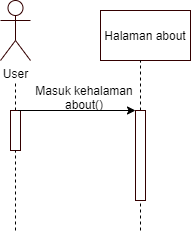

The diagram above was exported from draw.io. Its source (the exported page's mxGraphModel, read from the mxfile embedded in the PNG):
<mxGraphModel dx="1038" dy="523" grid="1" gridSize="10" guides="1" tooltips="1" connect="1" arrows="1" fold="1" page="1" pageScale="1" pageWidth="827" pageHeight="1169" math="0" shadow="0">
  <root>
    <mxCell id="0" />
    <mxCell id="1" parent="0" />
    <mxCell id="ZHUhwsxuq3rnonvQ1H8C-37" value="User" style="shape=umlActor;verticalLabelPosition=bottom;verticalAlign=top;html=1;outlineConnect=0;strokeColor=#330000;" parent="1" vertex="1">
      <mxGeometry x="90" y="40" width="30" height="60" as="geometry" />
    </mxCell>
    <mxCell id="ZHUhwsxuq3rnonvQ1H8C-38" value="" style="endArrow=none;dashed=1;html=1;" parent="1" source="ZHUhwsxuq3rnonvQ1H8C-45" edge="1">
      <mxGeometry width="50" height="50" relative="1" as="geometry">
        <mxPoint x="105" y="471" as="sourcePoint" />
        <mxPoint x="105" y="121" as="targetPoint" />
      </mxGeometry>
    </mxCell>
    <mxCell id="ZHUhwsxuq3rnonvQ1H8C-39" value="Halaman about" style="rounded=0;whiteSpace=wrap;html=1;strokeColor=#330000;" parent="1" vertex="1">
      <mxGeometry x="190" y="50" width="90" height="50" as="geometry" />
    </mxCell>
    <mxCell id="ZHUhwsxuq3rnonvQ1H8C-42" value="" style="endArrow=none;dashed=1;html=1;" parent="1" edge="1">
      <mxGeometry width="50" height="50" relative="1" as="geometry">
        <mxPoint x="230" y="270" as="sourcePoint" />
        <mxPoint x="230" y="100" as="targetPoint" />
      </mxGeometry>
    </mxCell>
    <mxCell id="ZHUhwsxuq3rnonvQ1H8C-45" value="" style="rounded=0;whiteSpace=wrap;html=1;strokeColor=#330000;" parent="1" vertex="1">
      <mxGeometry x="100" y="150" width="10" height="40" as="geometry" />
    </mxCell>
    <mxCell id="ZHUhwsxuq3rnonvQ1H8C-46" value="" style="endArrow=none;dashed=1;html=1;" parent="1" target="ZHUhwsxuq3rnonvQ1H8C-45" edge="1">
      <mxGeometry width="50" height="50" relative="1" as="geometry">
        <mxPoint x="105" y="270" as="sourcePoint" />
        <mxPoint x="105" y="121" as="targetPoint" />
      </mxGeometry>
    </mxCell>
    <mxCell id="ZHUhwsxuq3rnonvQ1H8C-47" value="" style="rounded=0;whiteSpace=wrap;html=1;strokeColor=#330000;" parent="1" vertex="1">
      <mxGeometry x="225" y="150" width="10" height="90" as="geometry" />
    </mxCell>
    <mxCell id="ZHUhwsxuq3rnonvQ1H8C-49" value="" style="endArrow=classic;html=1;exitX=0.75;exitY=0;exitDx=0;exitDy=0;entryX=0;entryY=0;entryDx=0;entryDy=0;" parent="1" source="ZHUhwsxuq3rnonvQ1H8C-45" target="ZHUhwsxuq3rnonvQ1H8C-47" edge="1">
      <mxGeometry width="50" height="50" relative="1" as="geometry">
        <mxPoint x="390" y="250" as="sourcePoint" />
        <mxPoint x="440" y="200" as="targetPoint" />
      </mxGeometry>
    </mxCell>
    <mxCell id="ZHUhwsxuq3rnonvQ1H8C-50" value="Masuk kehalaman&lt;br&gt;about()" style="text;html=1;strokeColor=none;fillColor=none;align=center;verticalAlign=middle;whiteSpace=wrap;rounded=0;" parent="1" vertex="1">
      <mxGeometry x="124" y="127" width="100" height="20" as="geometry" />
    </mxCell>
  </root>
</mxGraphModel>